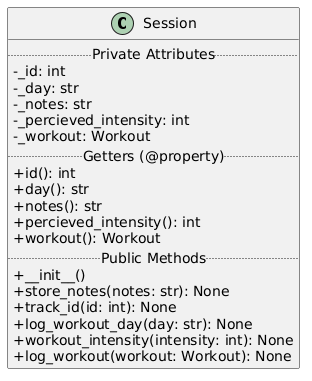

The diagram above was rendered by PlantUML. Its source (embedded in the PNG):
@startuml
skinparam classAttributeIconSize 0

class Session {
  .. Private Attributes ..
  - _id: int
  - _day: str
  - _notes: str
  - _percieved_intensity: int
  - _workout: Workout
  .. Getters (@property) ..
  + id(): int
  + day(): str
  + notes(): str
  + percieved_intensity(): int
  + workout(): Workout
  .. Public Methods ..
  + __init__()
  + store_notes(notes: str): None
  + track_id(id: int): None
  + log_workout_day(day: str): None
  + workout_intensity(intensity: int): None
  + log_workout(workout: Workout): None
}
@enduml